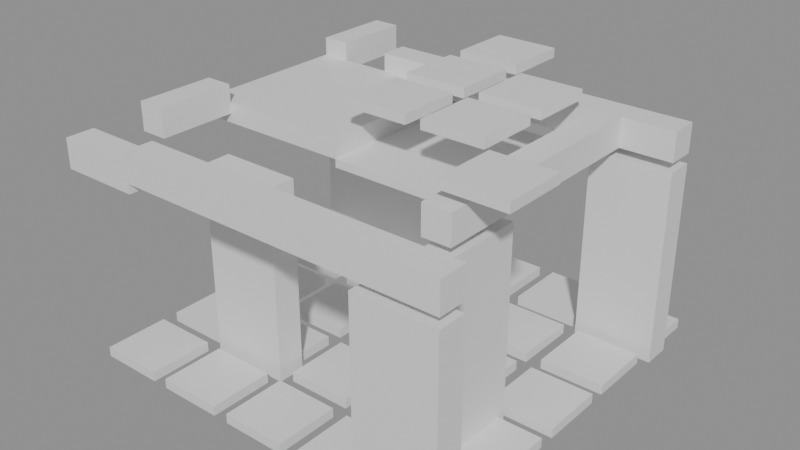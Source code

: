 # Source: building_lego.blend  (saved by Blender 5.0.119; exported with 4.5.12 LTS)
import bpy
from mathutils import Matrix  # noqa: F401  (used for matrix-valued properties, if any)

bpy.ops.wm.read_factory_settings(use_empty=True)
scene = bpy.context.scene
scene.name = 'Scene'

# ---- collections
col_01_paredes_externas = bpy.data.collections.new('01_Paredes_Externas'); scene.collection.children.link(col_01_paredes_externas)
col_02_paredes_internas = bpy.data.collections.new('02_Paredes_Internas'); scene.collection.children.link(col_02_paredes_internas)
col_03_pisos_escadas = bpy.data.collections.new('03_Pisos_Escadas'); scene.collection.children.link(col_03_pisos_escadas)
col_04_moveis_decoracoes = bpy.data.collections.new('04_Moveis_Decoracoes'); scene.collection.children.link(col_04_moveis_decoracoes)

# ---- materials (node trees are filled in below, after node groups)
mat_mat_parede_externa = bpy.data.materials.new('Mat_Parede_Externa')
mat_mat_parede_interna = bpy.data.materials.new('Mat_Parede_Interna')
mat_mat_pisos = bpy.data.materials.new('Mat_Pisos')
mat_mat_moveis = bpy.data.materials.new('Mat_Moveis')

# ---- material node trees
mat_mat_parede_externa.use_nodes = True; mat_mat_parede_externa.node_tree.nodes.clear()
_N = mat_mat_parede_externa.node_tree.nodes; _L = mat_mat_parede_externa.node_tree.links
n0 = _N.new('ShaderNodeBsdfPrincipled'); n0.name = 'BSDF - Pré-fundamentado'; n0.location = (-200, 100)
n1 = _N.new('ShaderNodeOutputMaterial'); n1.name = 'Saída de material'; n1.location = (200, 100)
_L.new(n0.outputs[0], n1.inputs[0])
n1.is_active_output = True
mat_mat_parede_interna.use_nodes = True; mat_mat_parede_interna.node_tree.nodes.clear()
_N = mat_mat_parede_interna.node_tree.nodes; _L = mat_mat_parede_interna.node_tree.links
n0 = _N.new('ShaderNodeBsdfPrincipled'); n0.name = 'BSDF - Pré-fundamentado'; n0.location = (-200, 100)
n1 = _N.new('ShaderNodeOutputMaterial'); n1.name = 'Saída de material'; n1.location = (200, 100)
_L.new(n0.outputs[0], n1.inputs[0])
n1.is_active_output = True
mat_mat_pisos.use_nodes = True; mat_mat_pisos.node_tree.nodes.clear()
_N = mat_mat_pisos.node_tree.nodes; _L = mat_mat_pisos.node_tree.links
n0 = _N.new('ShaderNodeBsdfPrincipled'); n0.name = 'BSDF - Pré-fundamentado'; n0.location = (-200, 100)
n1 = _N.new('ShaderNodeOutputMaterial'); n1.name = 'Saída de material'; n1.location = (200, 100)
_L.new(n0.outputs[0], n1.inputs[0])
n1.is_active_output = True
mat_mat_moveis.use_nodes = True; mat_mat_moveis.node_tree.nodes.clear()
_N = mat_mat_moveis.node_tree.nodes; _L = mat_mat_moveis.node_tree.links
n0 = _N.new('ShaderNodeBsdfPrincipled'); n0.name = 'BSDF - Pré-fundamentado'; n0.location = (-200, 100)
n1 = _N.new('ShaderNodeOutputMaterial'); n1.name = 'Saída de material'; n1.location = (200, 100)
_L.new(n0.outputs[0], n1.inputs[0])
n1.is_active_output = True

# ---- meshes
me_bloco_marble_wall_1272_3511_z15 = bpy.data.meshes.new('Bloco_marble_wall_1272_3511_z15')
me_bloco_marble_wall_1272_3511_z15.from_pydata([(-0.5, -0.175, -0.18), (0.5, -0.175, -0.18), (0.5, 0.175, -0.18), (-0.5, 0.175, -0.18), (-0.5, -0.175, 0.18), (0.5, -0.175, 0.18), (0.5, 0.175, 0.18), (-0.5, 0.175, 0.18)], [], [(0, 1, 2, 3), (4, 7, 6, 5), (0, 4, 5, 1), (2, 6, 7, 3), (0, 3, 7, 4), (1, 5, 6, 2)])
me_bloco_marble_wall_1272_3511_z15.materials.append(mat_mat_parede_externa)
me_bloco_marble_wall_1272_3511_z15.update()
me_bloco_marble_wall_1273_3511_z16 = bpy.data.meshes.new('Bloco_marble_wall_1273_3511_z16')
me_bloco_marble_wall_1273_3511_z16.from_pydata([(-0.5, -0.175, -0.18), (0.5, -0.175, -0.18), (0.5, 0.175, -0.18), (-0.5, 0.175, -0.18), (-0.5, -0.175, 0.18), (0.5, -0.175, 0.18), (0.5, 0.175, 0.18), (-0.5, 0.175, 0.18)], [], [(0, 1, 2, 3), (4, 7, 6, 5), (0, 4, 5, 1), (2, 6, 7, 3), (0, 3, 7, 4), (1, 5, 6, 2)])
me_bloco_marble_wall_1273_3511_z16.materials.append(mat_mat_parede_externa)
me_bloco_marble_wall_1273_3511_z16.update()
me_bloco_marble_wall_1274_3511_z16 = bpy.data.meshes.new('Bloco_marble_wall_1274_3511_z16')
me_bloco_marble_wall_1274_3511_z16.from_pydata([(-0.5, -0.175, -0.18), (0.5, -0.175, -0.18), (0.5, 0.175, -0.18), (-0.5, 0.175, -0.18), (-0.5, -0.175, 0.18), (0.5, -0.175, 0.18), (0.5, 0.175, 0.18), (-0.5, 0.175, 0.18)], [], [(0, 1, 2, 3), (4, 7, 6, 5), (0, 4, 5, 1), (2, 6, 7, 3), (0, 3, 7, 4), (1, 5, 6, 2)])
me_bloco_marble_wall_1274_3511_z16.materials.append(mat_mat_parede_externa)
me_bloco_marble_wall_1274_3511_z16.update()
me_bloco_marble_wall_1275_3511_z16 = bpy.data.meshes.new('Bloco_marble_wall_1275_3511_z16')
me_bloco_marble_wall_1275_3511_z16.from_pydata([(-0.5, -0.175, -0.18), (0.5, -0.175, -0.18), (0.5, 0.175, -0.18), (-0.5, 0.175, -0.18), (-0.5, -0.175, 0.18), (0.5, -0.175, 0.18), (0.5, 0.175, 0.18), (-0.5, 0.175, 0.18)], [], [(0, 1, 2, 3), (4, 7, 6, 5), (0, 4, 5, 1), (2, 6, 7, 3), (0, 3, 7, 4), (1, 5, 6, 2)])
me_bloco_marble_wall_1275_3511_z16.materials.append(mat_mat_parede_externa)
me_bloco_marble_wall_1275_3511_z16.update()
me_bloco_marble_arch_1276_3511_z_5 = bpy.data.meshes.new('Bloco_marble_arch_1276_3511_z-5')
me_bloco_marble_arch_1276_3511_z_5.from_pydata([(-0.5, -0.175, -1.2), (0.5, -0.175, -1.2), (0.5, 0.175, -1.2), (-0.5, 0.175, -1.2), (-0.5, -0.175, 1.2), (0.5, -0.175, 1.2), (0.5, 0.175, 1.2), (-0.5, 0.175, 1.2)], [], [(0, 1, 2, 3), (4, 7, 6, 5), (0, 4, 5, 1), (2, 6, 7, 3), (0, 3, 7, 4), (1, 5, 6, 2)])
me_bloco_marble_arch_1276_3511_z_5.materials.append(mat_mat_parede_externa)
me_bloco_marble_arch_1276_3511_z_5.update()
me_bloco_marble_wall_1276_3511_z16 = bpy.data.meshes.new('Bloco_marble_wall_1276_3511_z16')
me_bloco_marble_wall_1276_3511_z16.from_pydata([(-0.5, -0.175, -0.18), (0.5, -0.175, -0.18), (0.5, 0.175, -0.18), (-0.5, 0.175, -0.18), (-0.5, -0.175, 0.18), (0.5, -0.175, 0.18), (0.5, 0.175, 0.18), (-0.5, 0.175, 0.18)], [], [(0, 1, 2, 3), (4, 7, 6, 5), (0, 4, 5, 1), (2, 6, 7, 3), (0, 3, 7, 4), (1, 5, 6, 2)])
me_bloco_marble_wall_1276_3511_z16.materials.append(mat_mat_parede_externa)
me_bloco_marble_wall_1276_3511_z16.update()
me_bloco_marble_arch_1272_3515_z_5 = bpy.data.meshes.new('Bloco_marble_arch_1272_3515_z-5')
me_bloco_marble_arch_1272_3515_z_5.from_pydata([(-0.5, -0.175, -1.2), (0.5, -0.175, -1.2), (0.5, 0.175, -1.2), (-0.5, 0.175, -1.2), (-0.5, -0.175, 1.2), (0.5, -0.175, 1.2), (0.5, 0.175, 1.2), (-0.5, 0.175, 1.2)], [], [(0, 1, 2, 3), (4, 7, 6, 5), (0, 4, 5, 1), (2, 6, 7, 3), (0, 3, 7, 4), (1, 5, 6, 2)])
me_bloco_marble_arch_1272_3515_z_5.materials.append(mat_mat_parede_externa)
me_bloco_marble_arch_1272_3515_z_5.update()
me_bloco_marble_arch_1273_3515_z_5 = bpy.data.meshes.new('Bloco_marble_arch_1273_3515_z-5')
me_bloco_marble_arch_1273_3515_z_5.from_pydata([(-0.5, -0.175, -1.2), (0.5, -0.175, -1.2), (0.5, 0.175, -1.2), (-0.5, 0.175, -1.2), (-0.5, -0.175, 1.2), (0.5, -0.175, 1.2), (0.5, 0.175, 1.2), (-0.5, 0.175, 1.2)], [], [(0, 1, 2, 3), (4, 7, 6, 5), (0, 4, 5, 1), (2, 6, 7, 3), (0, 3, 7, 4), (1, 5, 6, 2)])
me_bloco_marble_arch_1273_3515_z_5.materials.append(mat_mat_parede_externa)
me_bloco_marble_arch_1273_3515_z_5.update()
me_bloco_marble_wall_1273_3515_z16 = bpy.data.meshes.new('Bloco_marble_wall_1273_3515_z16')
me_bloco_marble_wall_1273_3515_z16.from_pydata([(-0.5, -0.175, -0.18), (0.5, -0.175, -0.18), (0.5, 0.175, -0.18), (-0.5, 0.175, -0.18), (-0.5, -0.175, 0.18), (0.5, -0.175, 0.18), (0.5, 0.175, 0.18), (-0.5, 0.175, 0.18)], [], [(0, 1, 2, 3), (4, 7, 6, 5), (0, 4, 5, 1), (2, 6, 7, 3), (0, 3, 7, 4), (1, 5, 6, 2)])
me_bloco_marble_wall_1273_3515_z16.materials.append(mat_mat_parede_externa)
me_bloco_marble_wall_1273_3515_z16.update()
me_bloco_marble_wall_1274_3515_z16 = bpy.data.meshes.new('Bloco_marble_wall_1274_3515_z16')
me_bloco_marble_wall_1274_3515_z16.from_pydata([(-0.5, -0.175, -0.18), (0.5, -0.175, -0.18), (0.5, 0.175, -0.18), (-0.5, 0.175, -0.18), (-0.5, -0.175, 0.18), (0.5, -0.175, 0.18), (0.5, 0.175, 0.18), (-0.5, 0.175, 0.18)], [], [(0, 1, 2, 3), (4, 7, 6, 5), (0, 4, 5, 1), (2, 6, 7, 3), (0, 3, 7, 4), (1, 5, 6, 2)])
me_bloco_marble_wall_1274_3515_z16.materials.append(mat_mat_parede_externa)
me_bloco_marble_wall_1274_3515_z16.update()
me_bloco_marble_wall_1275_3515_z16 = bpy.data.meshes.new('Bloco_marble_wall_1275_3515_z16')
me_bloco_marble_wall_1275_3515_z16.from_pydata([(-0.5, -0.175, -0.18), (0.5, -0.175, -0.18), (0.5, 0.175, -0.18), (-0.5, 0.175, -0.18), (-0.5, -0.175, 0.18), (0.5, -0.175, 0.18), (0.5, 0.175, 0.18), (-0.5, 0.175, 0.18)], [], [(0, 1, 2, 3), (4, 7, 6, 5), (0, 4, 5, 1), (2, 6, 7, 3), (0, 3, 7, 4), (1, 5, 6, 2)])
me_bloco_marble_wall_1275_3515_z16.materials.append(mat_mat_parede_externa)
me_bloco_marble_wall_1275_3515_z16.update()
me_bloco_marble_arch_1276_3515_z_5 = bpy.data.meshes.new('Bloco_marble_arch_1276_3515_z-5')
me_bloco_marble_arch_1276_3515_z_5.from_pydata([(-0.5, -0.175, -1.2), (0.5, -0.175, -1.2), (0.5, 0.175, -1.2), (-0.5, 0.175, -1.2), (-0.5, -0.175, 1.2), (0.5, -0.175, 1.2), (0.5, 0.175, 1.2), (-0.5, 0.175, 1.2)], [], [(0, 1, 2, 3), (4, 7, 6, 5), (0, 4, 5, 1), (2, 6, 7, 3), (0, 3, 7, 4), (1, 5, 6, 2)])
me_bloco_marble_arch_1276_3515_z_5.materials.append(mat_mat_parede_externa)
me_bloco_marble_arch_1276_3515_z_5.update()
me_bloco_marble_wall_1276_3515_z16 = bpy.data.meshes.new('Bloco_marble_wall_1276_3515_z16')
me_bloco_marble_wall_1276_3515_z16.from_pydata([(-0.5, -0.175, -0.18), (0.5, -0.175, -0.18), (0.5, 0.175, -0.18), (-0.5, 0.175, -0.18), (-0.5, -0.175, 0.18), (0.5, -0.175, 0.18), (0.5, 0.175, 0.18), (-0.5, 0.175, 0.18)], [], [(0, 1, 2, 3), (4, 7, 6, 5), (0, 4, 5, 1), (2, 6, 7, 3), (0, 3, 7, 4), (1, 5, 6, 2)])
me_bloco_marble_wall_1276_3515_z16.materials.append(mat_mat_parede_externa)
me_bloco_marble_wall_1276_3515_z16.update()
me_bloco_marble_wall_1272_3512_z16 = bpy.data.meshes.new('Bloco_marble_wall_1272_3512_z16')
me_bloco_marble_wall_1272_3512_z16.from_pydata([(-0.175, -0.5, -0.18), (0.175, -0.5, -0.18), (0.175, 0.5, -0.18), (-0.175, 0.5, -0.18), (-0.175, -0.5, 0.18), (0.175, -0.5, 0.18), (0.175, 0.5, 0.18), (-0.175, 0.5, 0.18)], [], [(0, 1, 2, 3), (4, 7, 6, 5), (0, 4, 5, 1), (2, 6, 7, 3), (0, 3, 7, 4), (1, 5, 6, 2)])
me_bloco_marble_wall_1272_3512_z16.materials.append(mat_mat_parede_externa)
me_bloco_marble_wall_1272_3512_z16.update()
me_bloco_marble_wall_1272_3515_z16 = bpy.data.meshes.new('Bloco_marble_wall_1272_3515_z16')
me_bloco_marble_wall_1272_3515_z16.from_pydata([(-0.175, -0.5, -0.18), (0.175, -0.5, -0.18), (0.175, 0.5, -0.18), (-0.175, 0.5, -0.18), (-0.175, -0.5, 0.18), (0.175, -0.5, 0.18), (0.175, 0.5, 0.18), (-0.175, 0.5, 0.18)], [], [(0, 1, 2, 3), (4, 7, 6, 5), (0, 4, 5, 1), (2, 6, 7, 3), (0, 3, 7, 4), (1, 5, 6, 2)])
me_bloco_marble_wall_1272_3515_z16.materials.append(mat_mat_parede_externa)
me_bloco_marble_wall_1272_3515_z16.update()
me_bloco_marble_arch_1276_3512_z_5 = bpy.data.meshes.new('Bloco_marble_arch_1276_3512_z-5')
me_bloco_marble_arch_1276_3512_z_5.from_pydata([(-0.175, -0.5, -1.2), (0.175, -0.5, -1.2), (0.175, 0.5, -1.2), (-0.175, 0.5, -1.2), (-0.175, -0.5, 1.2), (0.175, -0.5, 1.2), (0.175, 0.5, 1.2), (-0.175, 0.5, 1.2)], [], [(0, 1, 2, 3), (4, 7, 6, 5), (0, 4, 5, 1), (2, 6, 7, 3), (0, 3, 7, 4), (1, 5, 6, 2)])
me_bloco_marble_arch_1276_3512_z_5.materials.append(mat_mat_parede_externa)
me_bloco_marble_arch_1276_3512_z_5.update()
me_bloco_marble_wall_1276_3512_z16 = bpy.data.meshes.new('Bloco_marble_wall_1276_3512_z16')
me_bloco_marble_wall_1276_3512_z16.from_pydata([(-0.175, -0.5, -0.18), (0.175, -0.5, -0.18), (0.175, 0.5, -0.18), (-0.175, 0.5, -0.18), (-0.175, -0.5, 0.18), (0.175, -0.5, 0.18), (0.175, 0.5, 0.18), (-0.175, 0.5, 0.18)], [], [(0, 1, 2, 3), (4, 7, 6, 5), (0, 4, 5, 1), (2, 6, 7, 3), (0, 3, 7, 4), (1, 5, 6, 2)])
me_bloco_marble_wall_1276_3512_z16.materials.append(mat_mat_parede_externa)
me_bloco_marble_wall_1276_3512_z16.update()
me_bloco_marble_wall_1276_3513_z16 = bpy.data.meshes.new('Bloco_marble_wall_1276_3513_z16')
me_bloco_marble_wall_1276_3513_z16.from_pydata([(-0.175, -0.5, -0.18), (0.175, -0.5, -0.18), (0.175, 0.5, -0.18), (-0.175, 0.5, -0.18), (-0.175, -0.5, 0.18), (0.175, -0.5, 0.18), (0.175, 0.5, 0.18), (-0.175, 0.5, 0.18)], [], [(0, 1, 2, 3), (4, 7, 6, 5), (0, 4, 5, 1), (2, 6, 7, 3), (0, 3, 7, 4), (1, 5, 6, 2)])
me_bloco_marble_wall_1276_3513_z16.materials.append(mat_mat_parede_externa)
me_bloco_marble_wall_1276_3513_z16.update()
me_bloco_marble_wall_1276_3514_z16 = bpy.data.meshes.new('Bloco_marble_wall_1276_3514_z16')
me_bloco_marble_wall_1276_3514_z16.from_pydata([(-0.175, -0.5, -0.18), (0.175, -0.5, -0.18), (0.175, 0.5, -0.18), (-0.175, 0.5, -0.18), (-0.175, -0.5, 0.18), (0.175, -0.5, 0.18), (0.175, 0.5, 0.18), (-0.175, 0.5, 0.18)], [], [(0, 1, 2, 3), (4, 7, 6, 5), (0, 4, 5, 1), (2, 6, 7, 3), (0, 3, 7, 4), (1, 5, 6, 2)])
me_bloco_marble_wall_1276_3514_z16.materials.append(mat_mat_parede_externa)
me_bloco_marble_wall_1276_3514_z16.update()
me_bloco_marble_column_1273_3512_z_5 = bpy.data.meshes.new('Bloco_marble_column_1273_3512_z-5')
me_bloco_marble_column_1273_3512_z_5.from_pydata([(-0.5, -0.175, -1.2), (0.5, -0.175, -1.2), (0.5, 0.175, -1.2), (-0.5, 0.175, -1.2), (-0.5, -0.175, 1.2), (0.5, -0.175, 1.2), (0.5, 0.175, 1.2), (-0.5, 0.175, 1.2)], [], [(0, 1, 2, 3), (4, 7, 6, 5), (0, 4, 5, 1), (2, 6, 7, 3), (0, 3, 7, 4), (1, 5, 6, 2)])
me_bloco_marble_column_1273_3512_z_5.materials.append(mat_mat_parede_interna)
me_bloco_marble_column_1273_3512_z_5.update()
me_piso_marble_1274_3513_z15 = bpy.data.meshes.new('Piso_marble_1274_3513_z15')
me_piso_marble_1274_3513_z15.from_pydata([(-0.5, -0.5, -0.05), (0.5, -0.5, -0.05), (0.5, 0.5, -0.05), (-0.5, 0.5, -0.05), (-0.5, -0.5, 0.05), (0.5, -0.5, 0.05), (0.5, 0.5, 0.05), (-0.5, 0.5, 0.05)], [], [(0, 1, 2, 3), (4, 7, 6, 5), (0, 4, 5, 1), (2, 6, 7, 3), (0, 3, 7, 4), (1, 5, 6, 2)])
me_piso_marble_1274_3513_z15.materials.append(mat_mat_pisos)
me_piso_marble_1274_3513_z15.update()
me_piso_marble_1275_3513_z15 = bpy.data.meshes.new('Piso_marble_1275_3513_z15')
me_piso_marble_1275_3513_z15.from_pydata([(-0.5, -0.5, -0.05), (0.5, -0.5, -0.05), (0.5, 0.5, -0.05), (-0.5, 0.5, -0.05), (-0.5, -0.5, 0.05), (0.5, -0.5, 0.05), (0.5, 0.5, 0.05), (-0.5, 0.5, 0.05)], [], [(0, 1, 2, 3), (4, 7, 6, 5), (0, 4, 5, 1), (2, 6, 7, 3), (0, 3, 7, 4), (1, 5, 6, 2)])
me_piso_marble_1275_3513_z15.materials.append(mat_mat_pisos)
me_piso_marble_1275_3513_z15.update()
me_piso_marble_1274_3514_z15 = bpy.data.meshes.new('Piso_marble_1274_3514_z15')
me_piso_marble_1274_3514_z15.from_pydata([(-0.5, -0.5, -0.05), (0.5, -0.5, -0.05), (0.5, 0.5, -0.05), (-0.5, 0.5, -0.05), (-0.5, -0.5, 0.05), (0.5, -0.5, 0.05), (0.5, 0.5, 0.05), (-0.5, 0.5, 0.05)], [], [(0, 1, 2, 3), (4, 7, 6, 5), (0, 4, 5, 1), (2, 6, 7, 3), (0, 3, 7, 4), (1, 5, 6, 2)])
me_piso_marble_1274_3514_z15.materials.append(mat_mat_pisos)
me_piso_marble_1274_3514_z15.update()
me_piso_marble_1275_3514_z15 = bpy.data.meshes.new('Piso_marble_1275_3514_z15')
me_piso_marble_1275_3514_z15.from_pydata([(-0.5, -0.5, -0.05), (0.5, -0.5, -0.05), (0.5, 0.5, -0.05), (-0.5, 0.5, -0.05), (-0.5, -0.5, 0.05), (0.5, -0.5, 0.05), (0.5, 0.5, 0.05), (-0.5, 0.5, 0.05)], [], [(0, 1, 2, 3), (4, 7, 6, 5), (0, 4, 5, 1), (2, 6, 7, 3), (0, 3, 7, 4), (1, 5, 6, 2)])
me_piso_marble_1275_3514_z15.materials.append(mat_mat_pisos)
me_piso_marble_1275_3514_z15.update()
me_degrau_1272_3513_z15 = bpy.data.meshes.new('Degrau_1272_3513_z15')
me_degrau_1272_3513_z15.from_pydata([(-0.5, -0.5, -0.125), (0.5, -0.5, -0.125), (0.5, 0.5, -0.125), (-0.5, 0.5, -0.125), (-0.5, -0.5, 0.125), (0.5, -0.5, 0.125), (0.5, 0.5, 0.125), (-0.5, 0.5, 0.125)], [], [(0, 1, 2, 3), (4, 7, 6, 5), (0, 4, 5, 1), (2, 6, 7, 3), (0, 3, 7, 4), (1, 5, 6, 2)])
me_degrau_1272_3513_z15.materials.append(mat_mat_pisos)
me_degrau_1272_3513_z15.update()
me_degrau_1273_3513_z15 = bpy.data.meshes.new('Degrau_1273_3513_z15')
me_degrau_1273_3513_z15.from_pydata([(-0.5, -0.5, -0.125), (0.5, -0.5, -0.125), (0.5, 0.5, -0.125), (-0.5, 0.5, -0.125), (-0.5, -0.5, 0.125), (0.5, -0.5, 0.125), (0.5, 0.5, 0.125), (-0.5, 0.5, 0.125)], [], [(0, 1, 2, 3), (4, 7, 6, 5), (0, 4, 5, 1), (2, 6, 7, 3), (0, 3, 7, 4), (1, 5, 6, 2)])
me_degrau_1273_3513_z15.materials.append(mat_mat_pisos)
me_degrau_1273_3513_z15.update()
me_degrau_1272_3514_z15 = bpy.data.meshes.new('Degrau_1272_3514_z15')
me_degrau_1272_3514_z15.from_pydata([(-0.5, -0.5, -0.125), (0.5, -0.5, -0.125), (0.5, 0.5, -0.125), (-0.5, 0.5, -0.125), (-0.5, -0.5, 0.125), (0.5, -0.5, 0.125), (0.5, 0.5, 0.125), (-0.5, 0.5, 0.125)], [], [(0, 1, 2, 3), (4, 7, 6, 5), (0, 4, 5, 1), (2, 6, 7, 3), (0, 3, 7, 4), (1, 5, 6, 2)])
me_degrau_1272_3514_z15.materials.append(mat_mat_pisos)
me_degrau_1272_3514_z15.update()
me_degrau_1273_3514_z15 = bpy.data.meshes.new('Degrau_1273_3514_z15')
me_degrau_1273_3514_z15.from_pydata([(-0.5, -0.5, -0.125), (0.5, -0.5, -0.125), (0.5, 0.5, -0.125), (-0.5, 0.5, -0.125), (-0.5, -0.5, 0.125), (0.5, -0.5, 0.125), (0.5, 0.5, 0.125), (-0.5, 0.5, 0.125)], [], [(0, 1, 2, 3), (4, 7, 6, 5), (0, 4, 5, 1), (2, 6, 7, 3), (0, 3, 7, 4), (1, 5, 6, 2)])
me_degrau_1273_3514_z15.materials.append(mat_mat_pisos)
me_degrau_1273_3514_z15.update()
me_movel_water_1272_3511_z_5 = bpy.data.meshes.new('Movel_water_1272_3511_z-5')
me_movel_water_1272_3511_z_5.from_pydata([(-0.4, -0.4, -0.06), (0.4, -0.4, -0.06), (0.4, 0.4, -0.06), (-0.4, 0.4, -0.06), (-0.4, -0.4, 0.06), (0.4, -0.4, 0.06), (0.4, 0.4, 0.06), (-0.4, 0.4, 0.06)], [], [(0, 1, 2, 3), (4, 7, 6, 5), (0, 4, 5, 1), (2, 6, 7, 3), (0, 3, 7, 4), (1, 5, 6, 2)])
me_movel_water_1272_3511_z_5.materials.append(mat_mat_moveis)
me_movel_water_1272_3511_z_5.update()
me_movel_water_1273_3511_z_5 = bpy.data.meshes.new('Movel_water_1273_3511_z-5')
me_movel_water_1273_3511_z_5.from_pydata([(-0.4, -0.4, -0.06), (0.4, -0.4, -0.06), (0.4, 0.4, -0.06), (-0.4, 0.4, -0.06), (-0.4, -0.4, 0.06), (0.4, -0.4, 0.06), (0.4, 0.4, 0.06), (-0.4, 0.4, 0.06)], [], [(0, 1, 2, 3), (4, 7, 6, 5), (0, 4, 5, 1), (2, 6, 7, 3), (0, 3, 7, 4), (1, 5, 6, 2)])
me_movel_water_1273_3511_z_5.materials.append(mat_mat_moveis)
me_movel_water_1273_3511_z_5.update()
me_movel_water_1274_3511_z_5 = bpy.data.meshes.new('Movel_water_1274_3511_z-5')
me_movel_water_1274_3511_z_5.from_pydata([(-0.4, -0.4, -0.06), (0.4, -0.4, -0.06), (0.4, 0.4, -0.06), (-0.4, 0.4, -0.06), (-0.4, -0.4, 0.06), (0.4, -0.4, 0.06), (0.4, 0.4, 0.06), (-0.4, 0.4, 0.06)], [], [(0, 1, 2, 3), (4, 7, 6, 5), (0, 4, 5, 1), (2, 6, 7, 3), (0, 3, 7, 4), (1, 5, 6, 2)])
me_movel_water_1274_3511_z_5.materials.append(mat_mat_moveis)
me_movel_water_1274_3511_z_5.update()
me_movel_water_1275_3511_z_5 = bpy.data.meshes.new('Movel_water_1275_3511_z-5')
me_movel_water_1275_3511_z_5.from_pydata([(-0.4, -0.4, -0.06), (0.4, -0.4, -0.06), (0.4, 0.4, -0.06), (-0.4, 0.4, -0.06), (-0.4, -0.4, 0.06), (0.4, -0.4, 0.06), (0.4, 0.4, 0.06), (-0.4, 0.4, 0.06)], [], [(0, 1, 2, 3), (4, 7, 6, 5), (0, 4, 5, 1), (2, 6, 7, 3), (0, 3, 7, 4), (1, 5, 6, 2)])
me_movel_water_1275_3511_z_5.materials.append(mat_mat_moveis)
me_movel_water_1275_3511_z_5.update()
me_movel_water_1276_3511_z_5 = bpy.data.meshes.new('Movel_water_1276_3511_z-5')
me_movel_water_1276_3511_z_5.from_pydata([(-0.4, -0.4, -0.06), (0.4, -0.4, -0.06), (0.4, 0.4, -0.06), (-0.4, 0.4, -0.06), (-0.4, -0.4, 0.06), (0.4, -0.4, 0.06), (0.4, 0.4, 0.06), (-0.4, 0.4, 0.06)], [], [(0, 1, 2, 3), (4, 7, 6, 5), (0, 4, 5, 1), (2, 6, 7, 3), (0, 3, 7, 4), (1, 5, 6, 2)])
me_movel_water_1276_3511_z_5.materials.append(mat_mat_moveis)
me_movel_water_1276_3511_z_5.update()
me_movel_water_1272_3512_z_5 = bpy.data.meshes.new('Movel_water_1272_3512_z-5')
me_movel_water_1272_3512_z_5.from_pydata([(-0.4, -0.4, -0.06), (0.4, -0.4, -0.06), (0.4, 0.4, -0.06), (-0.4, 0.4, -0.06), (-0.4, -0.4, 0.06), (0.4, -0.4, 0.06), (0.4, 0.4, 0.06), (-0.4, 0.4, 0.06)], [], [(0, 1, 2, 3), (4, 7, 6, 5), (0, 4, 5, 1), (2, 6, 7, 3), (0, 3, 7, 4), (1, 5, 6, 2)])
me_movel_water_1272_3512_z_5.materials.append(mat_mat_moveis)
me_movel_water_1272_3512_z_5.update()
me_movel_water_1273_3512_z_5 = bpy.data.meshes.new('Movel_water_1273_3512_z-5')
me_movel_water_1273_3512_z_5.from_pydata([(-0.4, -0.4, -0.06), (0.4, -0.4, -0.06), (0.4, 0.4, -0.06), (-0.4, 0.4, -0.06), (-0.4, -0.4, 0.06), (0.4, -0.4, 0.06), (0.4, 0.4, 0.06), (-0.4, 0.4, 0.06)], [], [(0, 1, 2, 3), (4, 7, 6, 5), (0, 4, 5, 1), (2, 6, 7, 3), (0, 3, 7, 4), (1, 5, 6, 2)])
me_movel_water_1273_3512_z_5.materials.append(mat_mat_moveis)
me_movel_water_1273_3512_z_5.update()
me_movel_water_1274_3512_z_5 = bpy.data.meshes.new('Movel_water_1274_3512_z-5')
me_movel_water_1274_3512_z_5.from_pydata([(-0.4, -0.4, -0.06), (0.4, -0.4, -0.06), (0.4, 0.4, -0.06), (-0.4, 0.4, -0.06), (-0.4, -0.4, 0.06), (0.4, -0.4, 0.06), (0.4, 0.4, 0.06), (-0.4, 0.4, 0.06)], [], [(0, 1, 2, 3), (4, 7, 6, 5), (0, 4, 5, 1), (2, 6, 7, 3), (0, 3, 7, 4), (1, 5, 6, 2)])
me_movel_water_1274_3512_z_5.materials.append(mat_mat_moveis)
me_movel_water_1274_3512_z_5.update()
me_movel_water_1275_3512_z_5 = bpy.data.meshes.new('Movel_water_1275_3512_z-5')
me_movel_water_1275_3512_z_5.from_pydata([(-0.4, -0.4, -0.06), (0.4, -0.4, -0.06), (0.4, 0.4, -0.06), (-0.4, 0.4, -0.06), (-0.4, -0.4, 0.06), (0.4, -0.4, 0.06), (0.4, 0.4, 0.06), (-0.4, 0.4, 0.06)], [], [(0, 1, 2, 3), (4, 7, 6, 5), (0, 4, 5, 1), (2, 6, 7, 3), (0, 3, 7, 4), (1, 5, 6, 2)])
me_movel_water_1275_3512_z_5.materials.append(mat_mat_moveis)
me_movel_water_1275_3512_z_5.update()
me_movel_water_1276_3512_z_5 = bpy.data.meshes.new('Movel_water_1276_3512_z-5')
me_movel_water_1276_3512_z_5.from_pydata([(-0.4, -0.4, -0.06), (0.4, -0.4, -0.06), (0.4, 0.4, -0.06), (-0.4, 0.4, -0.06), (-0.4, -0.4, 0.06), (0.4, -0.4, 0.06), (0.4, 0.4, 0.06), (-0.4, 0.4, 0.06)], [], [(0, 1, 2, 3), (4, 7, 6, 5), (0, 4, 5, 1), (2, 6, 7, 3), (0, 3, 7, 4), (1, 5, 6, 2)])
me_movel_water_1276_3512_z_5.materials.append(mat_mat_moveis)
me_movel_water_1276_3512_z_5.update()
me_movel_sparkle_1276_3512_z20 = bpy.data.meshes.new('Movel_sparkle_1276_3512_z20')
me_movel_sparkle_1276_3512_z20.from_pydata([(-0.4, -0.4, -0.06), (0.4, -0.4, -0.06), (0.4, 0.4, -0.06), (-0.4, 0.4, -0.06), (-0.4, -0.4, 0.06), (0.4, -0.4, 0.06), (0.4, 0.4, 0.06), (-0.4, 0.4, 0.06)], [], [(0, 1, 2, 3), (4, 7, 6, 5), (0, 4, 5, 1), (2, 6, 7, 3), (0, 3, 7, 4), (1, 5, 6, 2)])
me_movel_sparkle_1276_3512_z20.materials.append(mat_mat_moveis)
me_movel_sparkle_1276_3512_z20.update()
me_movel_water_1272_3513_z_5 = bpy.data.meshes.new('Movel_water_1272_3513_z-5')
me_movel_water_1272_3513_z_5.from_pydata([(-0.4, -0.4, -0.06), (0.4, -0.4, -0.06), (0.4, 0.4, -0.06), (-0.4, 0.4, -0.06), (-0.4, -0.4, 0.06), (0.4, -0.4, 0.06), (0.4, 0.4, 0.06), (-0.4, 0.4, 0.06)], [], [(0, 1, 2, 3), (4, 7, 6, 5), (0, 4, 5, 1), (2, 6, 7, 3), (0, 3, 7, 4), (1, 5, 6, 2)])
me_movel_water_1272_3513_z_5.materials.append(mat_mat_moveis)
me_movel_water_1272_3513_z_5.update()
me_movel_water_1273_3513_z_5 = bpy.data.meshes.new('Movel_water_1273_3513_z-5')
me_movel_water_1273_3513_z_5.from_pydata([(-0.4, -0.4, -0.06), (0.4, -0.4, -0.06), (0.4, 0.4, -0.06), (-0.4, 0.4, -0.06), (-0.4, -0.4, 0.06), (0.4, -0.4, 0.06), (0.4, 0.4, 0.06), (-0.4, 0.4, 0.06)], [], [(0, 1, 2, 3), (4, 7, 6, 5), (0, 4, 5, 1), (2, 6, 7, 3), (0, 3, 7, 4), (1, 5, 6, 2)])
me_movel_water_1273_3513_z_5.materials.append(mat_mat_moveis)
me_movel_water_1273_3513_z_5.update()
me_movel_spirituality_1274_3513_z20 = bpy.data.meshes.new('Movel_spirituality_1274_3513_z20')
me_movel_spirituality_1274_3513_z20.from_pydata([(-0.4, -0.4, -0.06), (0.4, -0.4, -0.06), (0.4, 0.4, -0.06), (-0.4, 0.4, -0.06), (-0.4, -0.4, 0.06), (0.4, -0.4, 0.06), (0.4, 0.4, 0.06), (-0.4, 0.4, 0.06)], [], [(0, 1, 2, 3), (4, 7, 6, 5), (0, 4, 5, 1), (2, 6, 7, 3), (0, 3, 7, 4), (1, 5, 6, 2)])
me_movel_spirituality_1274_3513_z20.materials.append(mat_mat_moveis)
me_movel_spirituality_1274_3513_z20.update()
me_movel_water_1274_3513_z_5 = bpy.data.meshes.new('Movel_water_1274_3513_z-5')
me_movel_water_1274_3513_z_5.from_pydata([(-0.4, -0.4, -0.06), (0.4, -0.4, -0.06), (0.4, 0.4, -0.06), (-0.4, 0.4, -0.06), (-0.4, -0.4, 0.06), (0.4, -0.4, 0.06), (0.4, 0.4, 0.06), (-0.4, 0.4, 0.06)], [], [(0, 1, 2, 3), (4, 7, 6, 5), (0, 4, 5, 1), (2, 6, 7, 3), (0, 3, 7, 4), (1, 5, 6, 2)])
me_movel_water_1274_3513_z_5.materials.append(mat_mat_moveis)
me_movel_water_1274_3513_z_5.update()
me_movel_spirituality_1275_3513_z20 = bpy.data.meshes.new('Movel_spirituality_1275_3513_z20')
me_movel_spirituality_1275_3513_z20.from_pydata([(-0.4, -0.4, -0.06), (0.4, -0.4, -0.06), (0.4, 0.4, -0.06), (-0.4, 0.4, -0.06), (-0.4, -0.4, 0.06), (0.4, -0.4, 0.06), (0.4, 0.4, 0.06), (-0.4, 0.4, 0.06)], [], [(0, 1, 2, 3), (4, 7, 6, 5), (0, 4, 5, 1), (2, 6, 7, 3), (0, 3, 7, 4), (1, 5, 6, 2)])
me_movel_spirituality_1275_3513_z20.materials.append(mat_mat_moveis)
me_movel_spirituality_1275_3513_z20.update()
me_movel_water_1275_3513_z_5 = bpy.data.meshes.new('Movel_water_1275_3513_z-5')
me_movel_water_1275_3513_z_5.from_pydata([(-0.4, -0.4, -0.06), (0.4, -0.4, -0.06), (0.4, 0.4, -0.06), (-0.4, 0.4, -0.06), (-0.4, -0.4, 0.06), (0.4, -0.4, 0.06), (0.4, 0.4, 0.06), (-0.4, 0.4, 0.06)], [], [(0, 1, 2, 3), (4, 7, 6, 5), (0, 4, 5, 1), (2, 6, 7, 3), (0, 3, 7, 4), (1, 5, 6, 2)])
me_movel_water_1275_3513_z_5.materials.append(mat_mat_moveis)
me_movel_water_1275_3513_z_5.update()
me_movel_water_1276_3513_z_5 = bpy.data.meshes.new('Movel_water_1276_3513_z-5')
me_movel_water_1276_3513_z_5.from_pydata([(-0.4, -0.4, -0.06), (0.4, -0.4, -0.06), (0.4, 0.4, -0.06), (-0.4, 0.4, -0.06), (-0.4, -0.4, 0.06), (0.4, -0.4, 0.06), (0.4, 0.4, 0.06), (-0.4, 0.4, 0.06)], [], [(0, 1, 2, 3), (4, 7, 6, 5), (0, 4, 5, 1), (2, 6, 7, 3), (0, 3, 7, 4), (1, 5, 6, 2)])
me_movel_water_1276_3513_z_5.materials.append(mat_mat_moveis)
me_movel_water_1276_3513_z_5.update()
me_movel_water_1272_3514_z_5 = bpy.data.meshes.new('Movel_water_1272_3514_z-5')
me_movel_water_1272_3514_z_5.from_pydata([(-0.4, -0.4, -0.06), (0.4, -0.4, -0.06), (0.4, 0.4, -0.06), (-0.4, 0.4, -0.06), (-0.4, -0.4, 0.06), (0.4, -0.4, 0.06), (0.4, 0.4, 0.06), (-0.4, 0.4, 0.06)], [], [(0, 1, 2, 3), (4, 7, 6, 5), (0, 4, 5, 1), (2, 6, 7, 3), (0, 3, 7, 4), (1, 5, 6, 2)])
me_movel_water_1272_3514_z_5.materials.append(mat_mat_moveis)
me_movel_water_1272_3514_z_5.update()
me_movel_water_1273_3514_z_5 = bpy.data.meshes.new('Movel_water_1273_3514_z-5')
me_movel_water_1273_3514_z_5.from_pydata([(-0.4, -0.4, -0.06), (0.4, -0.4, -0.06), (0.4, 0.4, -0.06), (-0.4, 0.4, -0.06), (-0.4, -0.4, 0.06), (0.4, -0.4, 0.06), (0.4, 0.4, 0.06), (-0.4, 0.4, 0.06)], [], [(0, 1, 2, 3), (4, 7, 6, 5), (0, 4, 5, 1), (2, 6, 7, 3), (0, 3, 7, 4), (1, 5, 6, 2)])
me_movel_water_1273_3514_z_5.materials.append(mat_mat_moveis)
me_movel_water_1273_3514_z_5.update()
me_movel_spirituality_1274_3514_z20 = bpy.data.meshes.new('Movel_spirituality_1274_3514_z20')
me_movel_spirituality_1274_3514_z20.from_pydata([(-0.4, -0.4, -0.06), (0.4, -0.4, -0.06), (0.4, 0.4, -0.06), (-0.4, 0.4, -0.06), (-0.4, -0.4, 0.06), (0.4, -0.4, 0.06), (0.4, 0.4, 0.06), (-0.4, 0.4, 0.06)], [], [(0, 1, 2, 3), (4, 7, 6, 5), (0, 4, 5, 1), (2, 6, 7, 3), (0, 3, 7, 4), (1, 5, 6, 2)])
me_movel_spirituality_1274_3514_z20.materials.append(mat_mat_moveis)
me_movel_spirituality_1274_3514_z20.update()
me_movel_water_1274_3514_z_5 = bpy.data.meshes.new('Movel_water_1274_3514_z-5')
me_movel_water_1274_3514_z_5.from_pydata([(-0.4, -0.4, -0.06), (0.4, -0.4, -0.06), (0.4, 0.4, -0.06), (-0.4, 0.4, -0.06), (-0.4, -0.4, 0.06), (0.4, -0.4, 0.06), (0.4, 0.4, 0.06), (-0.4, 0.4, 0.06)], [], [(0, 1, 2, 3), (4, 7, 6, 5), (0, 4, 5, 1), (2, 6, 7, 3), (0, 3, 7, 4), (1, 5, 6, 2)])
me_movel_water_1274_3514_z_5.materials.append(mat_mat_moveis)
me_movel_water_1274_3514_z_5.update()
me_movel_spirituality_1275_3514_z20 = bpy.data.meshes.new('Movel_spirituality_1275_3514_z20')
me_movel_spirituality_1275_3514_z20.from_pydata([(-0.4, -0.4, -0.06), (0.4, -0.4, -0.06), (0.4, 0.4, -0.06), (-0.4, 0.4, -0.06), (-0.4, -0.4, 0.06), (0.4, -0.4, 0.06), (0.4, 0.4, 0.06), (-0.4, 0.4, 0.06)], [], [(0, 1, 2, 3), (4, 7, 6, 5), (0, 4, 5, 1), (2, 6, 7, 3), (0, 3, 7, 4), (1, 5, 6, 2)])
me_movel_spirituality_1275_3514_z20.materials.append(mat_mat_moveis)
me_movel_spirituality_1275_3514_z20.update()
me_movel_water_1275_3514_z_5 = bpy.data.meshes.new('Movel_water_1275_3514_z-5')
me_movel_water_1275_3514_z_5.from_pydata([(-0.4, -0.4, -0.06), (0.4, -0.4, -0.06), (0.4, 0.4, -0.06), (-0.4, 0.4, -0.06), (-0.4, -0.4, 0.06), (0.4, -0.4, 0.06), (0.4, 0.4, 0.06), (-0.4, 0.4, 0.06)], [], [(0, 1, 2, 3), (4, 7, 6, 5), (0, 4, 5, 1), (2, 6, 7, 3), (0, 3, 7, 4), (1, 5, 6, 2)])
me_movel_water_1275_3514_z_5.materials.append(mat_mat_moveis)
me_movel_water_1275_3514_z_5.update()
me_movel_water_1276_3514_z_5 = bpy.data.meshes.new('Movel_water_1276_3514_z-5')
me_movel_water_1276_3514_z_5.from_pydata([(-0.4, -0.4, -0.06), (0.4, -0.4, -0.06), (0.4, 0.4, -0.06), (-0.4, 0.4, -0.06), (-0.4, -0.4, 0.06), (0.4, -0.4, 0.06), (0.4, 0.4, 0.06), (-0.4, 0.4, 0.06)], [], [(0, 1, 2, 3), (4, 7, 6, 5), (0, 4, 5, 1), (2, 6, 7, 3), (0, 3, 7, 4), (1, 5, 6, 2)])
me_movel_water_1276_3514_z_5.materials.append(mat_mat_moveis)
me_movel_water_1276_3514_z_5.update()
me_movel_water_1272_3515_z_5 = bpy.data.meshes.new('Movel_water_1272_3515_z-5')
me_movel_water_1272_3515_z_5.from_pydata([(-0.4, -0.4, -0.06), (0.4, -0.4, -0.06), (0.4, 0.4, -0.06), (-0.4, 0.4, -0.06), (-0.4, -0.4, 0.06), (0.4, -0.4, 0.06), (0.4, 0.4, 0.06), (-0.4, 0.4, 0.06)], [], [(0, 1, 2, 3), (4, 7, 6, 5), (0, 4, 5, 1), (2, 6, 7, 3), (0, 3, 7, 4), (1, 5, 6, 2)])
me_movel_water_1272_3515_z_5.materials.append(mat_mat_moveis)
me_movel_water_1272_3515_z_5.update()
me_movel_water_1273_3515_z_5 = bpy.data.meshes.new('Movel_water_1273_3515_z-5')
me_movel_water_1273_3515_z_5.from_pydata([(-0.4, -0.4, -0.06), (0.4, -0.4, -0.06), (0.4, 0.4, -0.06), (-0.4, 0.4, -0.06), (-0.4, -0.4, 0.06), (0.4, -0.4, 0.06), (0.4, 0.4, 0.06), (-0.4, 0.4, 0.06)], [], [(0, 1, 2, 3), (4, 7, 6, 5), (0, 4, 5, 1), (2, 6, 7, 3), (0, 3, 7, 4), (1, 5, 6, 2)])
me_movel_water_1273_3515_z_5.materials.append(mat_mat_moveis)
me_movel_water_1273_3515_z_5.update()
me_movel_sparkle_1274_3515_z20 = bpy.data.meshes.new('Movel_sparkle_1274_3515_z20')
me_movel_sparkle_1274_3515_z20.from_pydata([(-0.4, -0.4, -0.06), (0.4, -0.4, -0.06), (0.4, 0.4, -0.06), (-0.4, 0.4, -0.06), (-0.4, -0.4, 0.06), (0.4, -0.4, 0.06), (0.4, 0.4, 0.06), (-0.4, 0.4, 0.06)], [], [(0, 1, 2, 3), (4, 7, 6, 5), (0, 4, 5, 1), (2, 6, 7, 3), (0, 3, 7, 4), (1, 5, 6, 2)])
me_movel_sparkle_1274_3515_z20.materials.append(mat_mat_moveis)
me_movel_sparkle_1274_3515_z20.update()
me_movel_water_1274_3515_z_5 = bpy.data.meshes.new('Movel_water_1274_3515_z-5')
me_movel_water_1274_3515_z_5.from_pydata([(-0.4, -0.4, -0.06), (0.4, -0.4, -0.06), (0.4, 0.4, -0.06), (-0.4, 0.4, -0.06), (-0.4, -0.4, 0.06), (0.4, -0.4, 0.06), (0.4, 0.4, 0.06), (-0.4, 0.4, 0.06)], [], [(0, 1, 2, 3), (4, 7, 6, 5), (0, 4, 5, 1), (2, 6, 7, 3), (0, 3, 7, 4), (1, 5, 6, 2)])
me_movel_water_1274_3515_z_5.materials.append(mat_mat_moveis)
me_movel_water_1274_3515_z_5.update()
me_movel_water_1275_3515_z_5 = bpy.data.meshes.new('Movel_water_1275_3515_z-5')
me_movel_water_1275_3515_z_5.from_pydata([(-0.4, -0.4, -0.06), (0.4, -0.4, -0.06), (0.4, 0.4, -0.06), (-0.4, 0.4, -0.06), (-0.4, -0.4, 0.06), (0.4, -0.4, 0.06), (0.4, 0.4, 0.06), (-0.4, 0.4, 0.06)], [], [(0, 1, 2, 3), (4, 7, 6, 5), (0, 4, 5, 1), (2, 6, 7, 3), (0, 3, 7, 4), (1, 5, 6, 2)])
me_movel_water_1275_3515_z_5.materials.append(mat_mat_moveis)
me_movel_water_1275_3515_z_5.update()
me_movel_water_1276_3515_z_5 = bpy.data.meshes.new('Movel_water_1276_3515_z-5')
me_movel_water_1276_3515_z_5.from_pydata([(-0.4, -0.4, -0.06), (0.4, -0.4, -0.06), (0.4, 0.4, -0.06), (-0.4, 0.4, -0.06), (-0.4, -0.4, 0.06), (0.4, -0.4, 0.06), (0.4, 0.4, 0.06), (-0.4, 0.4, 0.06)], [], [(0, 1, 2, 3), (4, 7, 6, 5), (0, 4, 5, 1), (2, 6, 7, 3), (0, 3, 7, 4), (1, 5, 6, 2)])
me_movel_water_1276_3515_z_5.materials.append(mat_mat_moveis)
me_movel_water_1276_3515_z_5.update()

# ---- objects
ob_parede_externa_norte_y3511_x1272_1276 = bpy.data.objects.new('Parede_Externa_Norte_Y3511_X1272_1276', None)
ob_bloco_marble_wall_1272_3511_z15 = bpy.data.objects.new('Bloco_marble_wall_1272_3511_z15', me_bloco_marble_wall_1272_3511_z15)
ob_bloco_marble_wall_1273_3511_z16 = bpy.data.objects.new('Bloco_marble_wall_1273_3511_z16', me_bloco_marble_wall_1273_3511_z16)
ob_bloco_marble_wall_1274_3511_z16 = bpy.data.objects.new('Bloco_marble_wall_1274_3511_z16', me_bloco_marble_wall_1274_3511_z16)
ob_bloco_marble_wall_1275_3511_z16 = bpy.data.objects.new('Bloco_marble_wall_1275_3511_z16', me_bloco_marble_wall_1275_3511_z16)
ob_bloco_marble_arch_1276_3511_z_5 = bpy.data.objects.new('Bloco_marble_arch_1276_3511_z-5', me_bloco_marble_arch_1276_3511_z_5)
ob_bloco_marble_wall_1276_3511_z16 = bpy.data.objects.new('Bloco_marble_wall_1276_3511_z16', me_bloco_marble_wall_1276_3511_z16)
ob_parede_externa_sul_y3515_x1272_1276 = bpy.data.objects.new('Parede_Externa_Sul_Y3515_X1272_1276', None)
ob_bloco_marble_arch_1272_3515_z_5 = bpy.data.objects.new('Bloco_marble_arch_1272_3515_z-5', me_bloco_marble_arch_1272_3515_z_5)
ob_bloco_marble_arch_1273_3515_z_5 = bpy.data.objects.new('Bloco_marble_arch_1273_3515_z-5', me_bloco_marble_arch_1273_3515_z_5)
ob_bloco_marble_wall_1273_3515_z16 = bpy.data.objects.new('Bloco_marble_wall_1273_3515_z16', me_bloco_marble_wall_1273_3515_z16)
ob_bloco_marble_wall_1274_3515_z16 = bpy.data.objects.new('Bloco_marble_wall_1274_3515_z16', me_bloco_marble_wall_1274_3515_z16)
ob_bloco_marble_wall_1275_3515_z16 = bpy.data.objects.new('Bloco_marble_wall_1275_3515_z16', me_bloco_marble_wall_1275_3515_z16)
ob_bloco_marble_arch_1276_3515_z_5 = bpy.data.objects.new('Bloco_marble_arch_1276_3515_z-5', me_bloco_marble_arch_1276_3515_z_5)
ob_bloco_marble_wall_1276_3515_z16 = bpy.data.objects.new('Bloco_marble_wall_1276_3515_z16', me_bloco_marble_wall_1276_3515_z16)
ob_parede_externa_oeste_x1272_y3512_3512 = bpy.data.objects.new('Parede_Externa_Oeste_X1272_Y3512_3512', None)
ob_bloco_marble_wall_1272_3512_z16 = bpy.data.objects.new('Bloco_marble_wall_1272_3512_z16', me_bloco_marble_wall_1272_3512_z16)
ob_parede_externa_oeste_x1272_y3515_3515 = bpy.data.objects.new('Parede_Externa_Oeste_X1272_Y3515_3515', None)
ob_bloco_marble_wall_1272_3515_z16 = bpy.data.objects.new('Bloco_marble_wall_1272_3515_z16', me_bloco_marble_wall_1272_3515_z16)
ob_parede_externa_leste_x1276_y3512_3514 = bpy.data.objects.new('Parede_Externa_Leste_X1276_Y3512_3514', None)
ob_bloco_marble_arch_1276_3512_z_5 = bpy.data.objects.new('Bloco_marble_arch_1276_3512_z-5', me_bloco_marble_arch_1276_3512_z_5)
ob_bloco_marble_wall_1276_3512_z16 = bpy.data.objects.new('Bloco_marble_wall_1276_3512_z16', me_bloco_marble_wall_1276_3512_z16)
ob_bloco_marble_wall_1276_3513_z16 = bpy.data.objects.new('Bloco_marble_wall_1276_3513_z16', me_bloco_marble_wall_1276_3513_z16)
ob_bloco_marble_wall_1276_3514_z16 = bpy.data.objects.new('Bloco_marble_wall_1276_3514_z16', me_bloco_marble_wall_1276_3514_z16)
ob_parede_interna_ew_02_y3512_x1273_1273 = bpy.data.objects.new('Parede_Interna_EW_02_Y3512_X1273_1273', None)
ob_bloco_marble_column_1273_3512_z_5 = bpy.data.objects.new('Bloco_marble_column_1273_3512_z-5', me_bloco_marble_column_1273_3512_z_5)
ob_pisos_lajes = bpy.data.objects.new('Pisos_Lajes', None)
ob_piso_marble_1274_3513_z15 = bpy.data.objects.new('Piso_marble_1274_3513_z15', me_piso_marble_1274_3513_z15)
ob_piso_marble_1275_3513_z15 = bpy.data.objects.new('Piso_marble_1275_3513_z15', me_piso_marble_1275_3513_z15)
ob_piso_marble_1274_3514_z15 = bpy.data.objects.new('Piso_marble_1274_3514_z15', me_piso_marble_1274_3514_z15)
ob_piso_marble_1275_3514_z15 = bpy.data.objects.new('Piso_marble_1275_3514_z15', me_piso_marble_1275_3514_z15)
ob_escadas_corrim_os = bpy.data.objects.new('Escadas_Corrimãos', None)
ob_degrau_1272_3513_z15 = bpy.data.objects.new('Degrau_1272_3513_z15', me_degrau_1272_3513_z15)
ob_degrau_1273_3513_z15 = bpy.data.objects.new('Degrau_1273_3513_z15', me_degrau_1273_3513_z15)
ob_degrau_1272_3514_z15 = bpy.data.objects.new('Degrau_1272_3514_z15', me_degrau_1272_3514_z15)
ob_degrau_1273_3514_z15 = bpy.data.objects.new('Degrau_1273_3514_z15', me_degrau_1273_3514_z15)
ob_moveis_decoracoes = bpy.data.objects.new('Moveis_Decoracoes', None)
ob_movel_water_1272_3511_z_5 = bpy.data.objects.new('Movel_water_1272_3511_z-5', me_movel_water_1272_3511_z_5)
ob_movel_water_1273_3511_z_5 = bpy.data.objects.new('Movel_water_1273_3511_z-5', me_movel_water_1273_3511_z_5)
ob_movel_water_1274_3511_z_5 = bpy.data.objects.new('Movel_water_1274_3511_z-5', me_movel_water_1274_3511_z_5)
ob_movel_water_1275_3511_z_5 = bpy.data.objects.new('Movel_water_1275_3511_z-5', me_movel_water_1275_3511_z_5)
ob_movel_water_1276_3511_z_5 = bpy.data.objects.new('Movel_water_1276_3511_z-5', me_movel_water_1276_3511_z_5)
ob_movel_water_1272_3512_z_5 = bpy.data.objects.new('Movel_water_1272_3512_z-5', me_movel_water_1272_3512_z_5)
ob_movel_water_1273_3512_z_5 = bpy.data.objects.new('Movel_water_1273_3512_z-5', me_movel_water_1273_3512_z_5)
ob_movel_water_1274_3512_z_5 = bpy.data.objects.new('Movel_water_1274_3512_z-5', me_movel_water_1274_3512_z_5)
ob_movel_water_1275_3512_z_5 = bpy.data.objects.new('Movel_water_1275_3512_z-5', me_movel_water_1275_3512_z_5)
ob_movel_water_1276_3512_z_5 = bpy.data.objects.new('Movel_water_1276_3512_z-5', me_movel_water_1276_3512_z_5)
ob_movel_sparkle_1276_3512_z20 = bpy.data.objects.new('Movel_sparkle_1276_3512_z20', me_movel_sparkle_1276_3512_z20)
ob_movel_water_1272_3513_z_5 = bpy.data.objects.new('Movel_water_1272_3513_z-5', me_movel_water_1272_3513_z_5)
ob_movel_water_1273_3513_z_5 = bpy.data.objects.new('Movel_water_1273_3513_z-5', me_movel_water_1273_3513_z_5)
ob_movel_spirituality_1274_3513_z20 = bpy.data.objects.new('Movel_spirituality_1274_3513_z20', me_movel_spirituality_1274_3513_z20)
ob_movel_water_1274_3513_z_5 = bpy.data.objects.new('Movel_water_1274_3513_z-5', me_movel_water_1274_3513_z_5)
ob_movel_spirituality_1275_3513_z20 = bpy.data.objects.new('Movel_spirituality_1275_3513_z20', me_movel_spirituality_1275_3513_z20)
ob_movel_water_1275_3513_z_5 = bpy.data.objects.new('Movel_water_1275_3513_z-5', me_movel_water_1275_3513_z_5)
ob_movel_water_1276_3513_z_5 = bpy.data.objects.new('Movel_water_1276_3513_z-5', me_movel_water_1276_3513_z_5)
ob_movel_water_1272_3514_z_5 = bpy.data.objects.new('Movel_water_1272_3514_z-5', me_movel_water_1272_3514_z_5)
ob_movel_water_1273_3514_z_5 = bpy.data.objects.new('Movel_water_1273_3514_z-5', me_movel_water_1273_3514_z_5)
ob_movel_spirituality_1274_3514_z20 = bpy.data.objects.new('Movel_spirituality_1274_3514_z20', me_movel_spirituality_1274_3514_z20)
ob_movel_water_1274_3514_z_5 = bpy.data.objects.new('Movel_water_1274_3514_z-5', me_movel_water_1274_3514_z_5)
ob_movel_spirituality_1275_3514_z20 = bpy.data.objects.new('Movel_spirituality_1275_3514_z20', me_movel_spirituality_1275_3514_z20)
ob_movel_water_1275_3514_z_5 = bpy.data.objects.new('Movel_water_1275_3514_z-5', me_movel_water_1275_3514_z_5)
ob_movel_water_1276_3514_z_5 = bpy.data.objects.new('Movel_water_1276_3514_z-5', me_movel_water_1276_3514_z_5)
ob_movel_water_1272_3515_z_5 = bpy.data.objects.new('Movel_water_1272_3515_z-5', me_movel_water_1272_3515_z_5)
ob_movel_water_1273_3515_z_5 = bpy.data.objects.new('Movel_water_1273_3515_z-5', me_movel_water_1273_3515_z_5)
ob_movel_sparkle_1274_3515_z20 = bpy.data.objects.new('Movel_sparkle_1274_3515_z20', me_movel_sparkle_1274_3515_z20)
ob_movel_water_1274_3515_z_5 = bpy.data.objects.new('Movel_water_1274_3515_z-5', me_movel_water_1274_3515_z_5)
ob_movel_water_1275_3515_z_5 = bpy.data.objects.new('Movel_water_1275_3515_z-5', me_movel_water_1275_3515_z_5)
ob_movel_water_1276_3515_z_5 = bpy.data.objects.new('Movel_water_1276_3515_z-5', me_movel_water_1276_3515_z_5)

# ---- transforms, parenting, visibility, modifiers, constraints
ob_parede_externa_norte_y3511_x1272_1276.location = (0.0, -2.0, 0.0)
ob_parede_externa_norte_y3511_x1272_1276.empty_display_type = 'CUBE'
ob_bloco_marble_wall_1272_3511_z15.parent = ob_parede_externa_norte_y3511_x1272_1276
ob_bloco_marble_wall_1272_3511_z15.matrix_parent_inverse = Matrix(((1.0, -0.0, 0.0, -0.0), (-0.0, 1.0, -0.0, 2.0), (0.0, -0.0, 1.0, -0.0), (-0.0, 0.0, -0.0, 1.0)))
ob_bloco_marble_wall_1272_3511_z15.location = (-2.0, -2.325, 2.58)
ob_bloco_marble_wall_1273_3511_z16.parent = ob_parede_externa_norte_y3511_x1272_1276
ob_bloco_marble_wall_1273_3511_z16.matrix_parent_inverse = Matrix(((1.0, -0.0, 0.0, -0.0), (-0.0, 1.0, -0.0, 2.0), (0.0, -0.0, 1.0, -0.0), (-0.0, 0.0, -0.0, 1.0)))
ob_bloco_marble_wall_1273_3511_z16.location = (-1.0, -2.325, 2.7)
ob_bloco_marble_wall_1274_3511_z16.parent = ob_parede_externa_norte_y3511_x1272_1276
ob_bloco_marble_wall_1274_3511_z16.matrix_parent_inverse = Matrix(((1.0, -0.0, 0.0, -0.0), (-0.0, 1.0, -0.0, 2.0), (0.0, -0.0, 1.0, -0.0), (-0.0, 0.0, -0.0, 1.0)))
ob_bloco_marble_wall_1274_3511_z16.location = (0.0, -2.325, 2.7)
ob_bloco_marble_wall_1275_3511_z16.parent = ob_parede_externa_norte_y3511_x1272_1276
ob_bloco_marble_wall_1275_3511_z16.matrix_parent_inverse = Matrix(((1.0, -0.0, 0.0, -0.0), (-0.0, 1.0, -0.0, 2.0), (0.0, -0.0, 1.0, -0.0), (-0.0, 0.0, -0.0, 1.0)))
ob_bloco_marble_wall_1275_3511_z16.location = (1.0, -2.325, 2.7)
ob_bloco_marble_arch_1276_3511_z_5.parent = ob_parede_externa_norte_y3511_x1272_1276
ob_bloco_marble_arch_1276_3511_z_5.matrix_parent_inverse = Matrix(((1.0, -0.0, 0.0, -0.0), (-0.0, 1.0, -0.0, 2.0), (0.0, -0.0, 1.0, -0.0), (-0.0, 0.0, -0.0, 1.0)))
ob_bloco_marble_arch_1276_3511_z_5.location = (2.0, -2.325, 1.2)
ob_bloco_marble_wall_1276_3511_z16.parent = ob_parede_externa_norte_y3511_x1272_1276
ob_bloco_marble_wall_1276_3511_z16.matrix_parent_inverse = Matrix(((1.0, -0.0, 0.0, -0.0), (-0.0, 1.0, -0.0, 2.0), (0.0, -0.0, 1.0, -0.0), (-0.0, 0.0, -0.0, 1.0)))
ob_bloco_marble_wall_1276_3511_z16.location = (2.0, -2.325, 2.7)
ob_parede_externa_sul_y3515_x1272_1276.location = (0.0, 2.0, 0.0)
ob_parede_externa_sul_y3515_x1272_1276.empty_display_type = 'CUBE'
ob_bloco_marble_arch_1272_3515_z_5.parent = ob_parede_externa_sul_y3515_x1272_1276
ob_bloco_marble_arch_1272_3515_z_5.matrix_parent_inverse = Matrix(((1.0, -0.0, 0.0, -0.0), (-0.0, 1.0, -0.0, -2.0), (0.0, -0.0, 1.0, -0.0), (-0.0, 0.0, -0.0, 1.0)))
ob_bloco_marble_arch_1272_3515_z_5.location = (-2.0, 1.675, 1.2)
ob_bloco_marble_arch_1273_3515_z_5.parent = ob_parede_externa_sul_y3515_x1272_1276
ob_bloco_marble_arch_1273_3515_z_5.matrix_parent_inverse = Matrix(((1.0, -0.0, 0.0, -0.0), (-0.0, 1.0, -0.0, -2.0), (0.0, -0.0, 1.0, -0.0), (-0.0, 0.0, -0.0, 1.0)))
ob_bloco_marble_arch_1273_3515_z_5.location = (-1.0, 1.675, 1.2)
ob_bloco_marble_wall_1273_3515_z16.parent = ob_parede_externa_sul_y3515_x1272_1276
ob_bloco_marble_wall_1273_3515_z16.matrix_parent_inverse = Matrix(((1.0, -0.0, 0.0, -0.0), (-0.0, 1.0, -0.0, -2.0), (0.0, -0.0, 1.0, -0.0), (-0.0, 0.0, -0.0, 1.0)))
ob_bloco_marble_wall_1273_3515_z16.location = (-1.0, 1.675, 2.7)
ob_bloco_marble_wall_1274_3515_z16.parent = ob_parede_externa_sul_y3515_x1272_1276
ob_bloco_marble_wall_1274_3515_z16.matrix_parent_inverse = Matrix(((1.0, -0.0, 0.0, -0.0), (-0.0, 1.0, -0.0, -2.0), (0.0, -0.0, 1.0, -0.0), (-0.0, 0.0, -0.0, 1.0)))
ob_bloco_marble_wall_1274_3515_z16.location = (0.0, 1.675, 2.7)
ob_bloco_marble_wall_1275_3515_z16.parent = ob_parede_externa_sul_y3515_x1272_1276
ob_bloco_marble_wall_1275_3515_z16.matrix_parent_inverse = Matrix(((1.0, -0.0, 0.0, -0.0), (-0.0, 1.0, -0.0, -2.0), (0.0, -0.0, 1.0, -0.0), (-0.0, 0.0, -0.0, 1.0)))
ob_bloco_marble_wall_1275_3515_z16.location = (1.0, 1.675, 2.7)
ob_bloco_marble_arch_1276_3515_z_5.parent = ob_parede_externa_sul_y3515_x1272_1276
ob_bloco_marble_arch_1276_3515_z_5.matrix_parent_inverse = Matrix(((1.0, -0.0, 0.0, -0.0), (-0.0, 1.0, -0.0, -2.0), (0.0, -0.0, 1.0, -0.0), (-0.0, 0.0, -0.0, 1.0)))
ob_bloco_marble_arch_1276_3515_z_5.location = (2.0, 1.675, 1.2)
ob_bloco_marble_wall_1276_3515_z16.parent = ob_parede_externa_sul_y3515_x1272_1276
ob_bloco_marble_wall_1276_3515_z16.matrix_parent_inverse = Matrix(((1.0, -0.0, 0.0, -0.0), (-0.0, 1.0, -0.0, -2.0), (0.0, -0.0, 1.0, -0.0), (-0.0, 0.0, -0.0, 1.0)))
ob_bloco_marble_wall_1276_3515_z16.location = (2.0, 1.675, 2.7)
ob_parede_externa_oeste_x1272_y3512_3512.location = (-2.0, -1.0, 2.52)
ob_parede_externa_oeste_x1272_y3512_3512.empty_display_type = 'CUBE'
ob_bloco_marble_wall_1272_3512_z16.parent = ob_parede_externa_oeste_x1272_y3512_3512
ob_bloco_marble_wall_1272_3512_z16.matrix_parent_inverse = Matrix(((1.0, -0.0, 0.0, 2.0), (-0.0, 1.0, -0.0, 1.0), (0.0, -0.0, 1.0, -2.52), (-0.0, 0.0, -0.0, 1.0)))
ob_bloco_marble_wall_1272_3512_z16.location = (-2.325, -1.0, 2.7)
ob_parede_externa_oeste_x1272_y3515_3515.location = (-2.0, 2.0, 2.52)
ob_parede_externa_oeste_x1272_y3515_3515.empty_display_type = 'CUBE'
ob_bloco_marble_wall_1272_3515_z16.parent = ob_parede_externa_oeste_x1272_y3515_3515
ob_bloco_marble_wall_1272_3515_z16.matrix_parent_inverse = Matrix(((1.0, -0.0, 0.0, 2.0), (-0.0, 1.0, -0.0, -2.0), (0.0, -0.0, 1.0, -2.52), (-0.0, 0.0, -0.0, 1.0)))
ob_bloco_marble_wall_1272_3515_z16.location = (-2.325, 2.0, 2.7)
ob_parede_externa_leste_x1276_y3512_3514.location = (2.0, 0.0, 0.0)
ob_parede_externa_leste_x1276_y3512_3514.empty_display_type = 'CUBE'
ob_bloco_marble_arch_1276_3512_z_5.parent = ob_parede_externa_leste_x1276_y3512_3514
ob_bloco_marble_arch_1276_3512_z_5.matrix_parent_inverse = Matrix(((1.0, -0.0, 0.0, -2.0), (-0.0, 1.0, -0.0, 0.0), (0.0, -0.0, 1.0, -0.0), (-0.0, 0.0, -0.0, 1.0)))
ob_bloco_marble_arch_1276_3512_z_5.location = (1.675, -1.0, 1.2)
ob_bloco_marble_wall_1276_3512_z16.parent = ob_parede_externa_leste_x1276_y3512_3514
ob_bloco_marble_wall_1276_3512_z16.matrix_parent_inverse = Matrix(((1.0, -0.0, 0.0, -2.0), (-0.0, 1.0, -0.0, 0.0), (0.0, -0.0, 1.0, -0.0), (-0.0, 0.0, -0.0, 1.0)))
ob_bloco_marble_wall_1276_3512_z16.location = (1.675, -1.0, 2.7)
ob_bloco_marble_wall_1276_3513_z16.parent = ob_parede_externa_leste_x1276_y3512_3514
ob_bloco_marble_wall_1276_3513_z16.matrix_parent_inverse = Matrix(((1.0, -0.0, 0.0, -2.0), (-0.0, 1.0, -0.0, 0.0), (0.0, -0.0, 1.0, -0.0), (-0.0, 0.0, -0.0, 1.0)))
ob_bloco_marble_wall_1276_3513_z16.location = (1.675, 0.0, 2.7)
ob_bloco_marble_wall_1276_3514_z16.parent = ob_parede_externa_leste_x1276_y3512_3514
ob_bloco_marble_wall_1276_3514_z16.matrix_parent_inverse = Matrix(((1.0, -0.0, 0.0, -2.0), (-0.0, 1.0, -0.0, 0.0), (0.0, -0.0, 1.0, -0.0), (-0.0, 0.0, -0.0, 1.0)))
ob_bloco_marble_wall_1276_3514_z16.location = (1.675, 1.0, 2.7)
ob_parede_interna_ew_02_y3512_x1273_1273.location = (-1.0, -1.0, 0.0)
ob_parede_interna_ew_02_y3512_x1273_1273.empty_display_type = 'CUBE'
ob_bloco_marble_column_1273_3512_z_5.parent = ob_parede_interna_ew_02_y3512_x1273_1273
ob_bloco_marble_column_1273_3512_z_5.matrix_parent_inverse = Matrix(((1.0, -0.0, 0.0, 1.0), (-0.0, 1.0, -0.0, 1.0), (0.0, -0.0, 1.0, -0.0), (-0.0, 0.0, -0.0, 1.0)))
ob_bloco_marble_column_1273_3512_z_5.location = (-1.0, -1.325, 1.2)
ob_pisos_lajes.location = (0.0, 0.0, 0.0)
ob_pisos_lajes.empty_display_type = 'CUBE'
ob_piso_marble_1274_3513_z15.parent = ob_pisos_lajes
ob_piso_marble_1274_3513_z15.location = (0.0, 0.0, 2.35)
ob_piso_marble_1275_3513_z15.parent = ob_pisos_lajes
ob_piso_marble_1275_3513_z15.location = (1.0, 0.0, 2.35)
ob_piso_marble_1274_3514_z15.parent = ob_pisos_lajes
ob_piso_marble_1274_3514_z15.location = (0.0, 1.0, 2.35)
ob_piso_marble_1275_3514_z15.parent = ob_pisos_lajes
ob_piso_marble_1275_3514_z15.location = (1.0, 1.0, 2.35)
ob_escadas_corrim_os.location = (0.0, 0.0, 0.0)
ob_escadas_corrim_os.empty_display_type = 'CUBE'
ob_degrau_1272_3513_z15.parent = ob_escadas_corrim_os
ob_degrau_1272_3513_z15.location = (-2.0, 0.0, 2.525)
ob_degrau_1273_3513_z15.parent = ob_escadas_corrim_os
ob_degrau_1273_3513_z15.location = (-1.0, 0.0, 2.525)
ob_degrau_1272_3514_z15.parent = ob_escadas_corrim_os
ob_degrau_1272_3514_z15.location = (-2.0, 1.0, 2.525)
ob_degrau_1273_3514_z15.parent = ob_escadas_corrim_os
ob_degrau_1273_3514_z15.location = (-1.0, 1.0, 2.525)
ob_moveis_decoracoes.location = (0.0, 0.0, 0.0)
ob_moveis_decoracoes.empty_display_type = 'CUBE'
ob_movel_water_1272_3511_z_5.parent = ob_moveis_decoracoes
ob_movel_water_1272_3511_z_5.location = (-2.0, -2.0, 0.06)
ob_movel_water_1273_3511_z_5.parent = ob_moveis_decoracoes
ob_movel_water_1273_3511_z_5.location = (-1.0, -2.0, 0.06)
ob_movel_water_1274_3511_z_5.parent = ob_moveis_decoracoes
ob_movel_water_1274_3511_z_5.location = (0.0, -2.0, 0.06)
ob_movel_water_1275_3511_z_5.parent = ob_moveis_decoracoes
ob_movel_water_1275_3511_z_5.location = (1.0, -2.0, 0.06)
ob_movel_water_1276_3511_z_5.parent = ob_moveis_decoracoes
ob_movel_water_1276_3511_z_5.location = (2.0, -2.0, 0.06)
ob_movel_water_1272_3512_z_5.parent = ob_moveis_decoracoes
ob_movel_water_1272_3512_z_5.location = (-2.0, -1.0, 0.06)
ob_movel_water_1273_3512_z_5.parent = ob_moveis_decoracoes
ob_movel_water_1273_3512_z_5.location = (-1.0, -1.0, 0.06)
ob_movel_water_1274_3512_z_5.parent = ob_moveis_decoracoes
ob_movel_water_1274_3512_z_5.location = (0.0, -1.0, 0.06)
ob_movel_water_1275_3512_z_5.parent = ob_moveis_decoracoes
ob_movel_water_1275_3512_z_5.location = (1.0, -1.0, 0.06)
ob_movel_water_1276_3512_z_5.parent = ob_moveis_decoracoes
ob_movel_water_1276_3512_z_5.location = (2.0, -1.0, 0.06)
ob_movel_sparkle_1276_3512_z20.parent = ob_moveis_decoracoes
ob_movel_sparkle_1276_3512_z20.location = (2.0, -1.0, 3.06)
ob_movel_water_1272_3513_z_5.parent = ob_moveis_decoracoes
ob_movel_water_1272_3513_z_5.location = (-2.0, 0.0, 0.06)
ob_movel_water_1273_3513_z_5.parent = ob_moveis_decoracoes
ob_movel_water_1273_3513_z_5.location = (-1.0, 0.0, 0.06)
ob_movel_spirituality_1274_3513_z20.parent = ob_moveis_decoracoes
ob_movel_spirituality_1274_3513_z20.location = (0.0, 0.0, 3.06)
ob_movel_water_1274_3513_z_5.parent = ob_moveis_decoracoes
ob_movel_water_1274_3513_z_5.location = (0.0, 0.0, 0.06)
ob_movel_spirituality_1275_3513_z20.parent = ob_moveis_decoracoes
ob_movel_spirituality_1275_3513_z20.location = (1.0, 0.0, 3.06)
ob_movel_water_1275_3513_z_5.parent = ob_moveis_decoracoes
ob_movel_water_1275_3513_z_5.location = (1.0, 0.0, 0.06)
ob_movel_water_1276_3513_z_5.parent = ob_moveis_decoracoes
ob_movel_water_1276_3513_z_5.location = (2.0, 0.0, 0.06)
ob_movel_water_1272_3514_z_5.parent = ob_moveis_decoracoes
ob_movel_water_1272_3514_z_5.location = (-2.0, 1.0, 0.06)
ob_movel_water_1273_3514_z_5.parent = ob_moveis_decoracoes
ob_movel_water_1273_3514_z_5.location = (-1.0, 1.0, 0.06)
ob_movel_spirituality_1274_3514_z20.parent = ob_moveis_decoracoes
ob_movel_spirituality_1274_3514_z20.location = (0.0, 1.0, 3.06)
ob_movel_water_1274_3514_z_5.parent = ob_moveis_decoracoes
ob_movel_water_1274_3514_z_5.location = (0.0, 1.0, 0.06)
ob_movel_spirituality_1275_3514_z20.parent = ob_moveis_decoracoes
ob_movel_spirituality_1275_3514_z20.location = (1.0, 1.0, 3.06)
ob_movel_water_1275_3514_z_5.parent = ob_moveis_decoracoes
ob_movel_water_1275_3514_z_5.location = (1.0, 1.0, 0.06)
ob_movel_water_1276_3514_z_5.parent = ob_moveis_decoracoes
ob_movel_water_1276_3514_z_5.location = (2.0, 1.0, 0.06)
ob_movel_water_1272_3515_z_5.parent = ob_moveis_decoracoes
ob_movel_water_1272_3515_z_5.location = (-2.0, 2.0, 0.06)
ob_movel_water_1273_3515_z_5.parent = ob_moveis_decoracoes
ob_movel_water_1273_3515_z_5.location = (-1.0, 2.0, 0.06)
ob_movel_sparkle_1274_3515_z20.parent = ob_moveis_decoracoes
ob_movel_sparkle_1274_3515_z20.location = (0.0, 2.0, 3.06)
ob_movel_water_1274_3515_z_5.parent = ob_moveis_decoracoes
ob_movel_water_1274_3515_z_5.location = (0.0, 2.0, 0.06)
ob_movel_water_1275_3515_z_5.parent = ob_moveis_decoracoes
ob_movel_water_1275_3515_z_5.location = (1.0, 2.0, 0.06)
ob_movel_water_1276_3515_z_5.parent = ob_moveis_decoracoes
ob_movel_water_1276_3515_z_5.location = (2.0, 2.0, 0.06)

# ---- collection membership
col_01_paredes_externas.objects.link(ob_parede_externa_norte_y3511_x1272_1276)
col_01_paredes_externas.objects.link(ob_bloco_marble_wall_1272_3511_z15)
col_01_paredes_externas.objects.link(ob_bloco_marble_wall_1273_3511_z16)
col_01_paredes_externas.objects.link(ob_bloco_marble_wall_1274_3511_z16)
col_01_paredes_externas.objects.link(ob_bloco_marble_wall_1275_3511_z16)
col_01_paredes_externas.objects.link(ob_bloco_marble_arch_1276_3511_z_5)
col_01_paredes_externas.objects.link(ob_bloco_marble_wall_1276_3511_z16)
col_01_paredes_externas.objects.link(ob_parede_externa_sul_y3515_x1272_1276)
col_01_paredes_externas.objects.link(ob_bloco_marble_arch_1272_3515_z_5)
col_01_paredes_externas.objects.link(ob_bloco_marble_arch_1273_3515_z_5)
col_01_paredes_externas.objects.link(ob_bloco_marble_wall_1273_3515_z16)
col_01_paredes_externas.objects.link(ob_bloco_marble_wall_1274_3515_z16)
col_01_paredes_externas.objects.link(ob_bloco_marble_wall_1275_3515_z16)
col_01_paredes_externas.objects.link(ob_bloco_marble_arch_1276_3515_z_5)
col_01_paredes_externas.objects.link(ob_bloco_marble_wall_1276_3515_z16)
col_01_paredes_externas.objects.link(ob_parede_externa_oeste_x1272_y3512_3512)
col_01_paredes_externas.objects.link(ob_bloco_marble_wall_1272_3512_z16)
col_01_paredes_externas.objects.link(ob_parede_externa_oeste_x1272_y3515_3515)
col_01_paredes_externas.objects.link(ob_bloco_marble_wall_1272_3515_z16)
col_01_paredes_externas.objects.link(ob_parede_externa_leste_x1276_y3512_3514)
col_01_paredes_externas.objects.link(ob_bloco_marble_arch_1276_3512_z_5)
col_01_paredes_externas.objects.link(ob_bloco_marble_wall_1276_3512_z16)
col_01_paredes_externas.objects.link(ob_bloco_marble_wall_1276_3513_z16)
col_01_paredes_externas.objects.link(ob_bloco_marble_wall_1276_3514_z16)
col_02_paredes_internas.objects.link(ob_parede_interna_ew_02_y3512_x1273_1273)
col_02_paredes_internas.objects.link(ob_bloco_marble_column_1273_3512_z_5)
col_03_pisos_escadas.objects.link(ob_pisos_lajes)
col_03_pisos_escadas.objects.link(ob_piso_marble_1274_3513_z15)
col_03_pisos_escadas.objects.link(ob_piso_marble_1275_3513_z15)
col_03_pisos_escadas.objects.link(ob_piso_marble_1274_3514_z15)
col_03_pisos_escadas.objects.link(ob_piso_marble_1275_3514_z15)
col_03_pisos_escadas.objects.link(ob_escadas_corrim_os)
col_03_pisos_escadas.objects.link(ob_degrau_1272_3513_z15)
col_03_pisos_escadas.objects.link(ob_degrau_1273_3513_z15)
col_03_pisos_escadas.objects.link(ob_degrau_1272_3514_z15)
col_03_pisos_escadas.objects.link(ob_degrau_1273_3514_z15)
col_04_moveis_decoracoes.objects.link(ob_moveis_decoracoes)
col_04_moveis_decoracoes.objects.link(ob_movel_water_1272_3511_z_5)
col_04_moveis_decoracoes.objects.link(ob_movel_water_1273_3511_z_5)
col_04_moveis_decoracoes.objects.link(ob_movel_water_1274_3511_z_5)
col_04_moveis_decoracoes.objects.link(ob_movel_water_1275_3511_z_5)
col_04_moveis_decoracoes.objects.link(ob_movel_water_1276_3511_z_5)
col_04_moveis_decoracoes.objects.link(ob_movel_water_1272_3512_z_5)
col_04_moveis_decoracoes.objects.link(ob_movel_water_1273_3512_z_5)
col_04_moveis_decoracoes.objects.link(ob_movel_water_1274_3512_z_5)
col_04_moveis_decoracoes.objects.link(ob_movel_water_1275_3512_z_5)
col_04_moveis_decoracoes.objects.link(ob_movel_water_1276_3512_z_5)
col_04_moveis_decoracoes.objects.link(ob_movel_sparkle_1276_3512_z20)
col_04_moveis_decoracoes.objects.link(ob_movel_water_1272_3513_z_5)
col_04_moveis_decoracoes.objects.link(ob_movel_water_1273_3513_z_5)
col_04_moveis_decoracoes.objects.link(ob_movel_spirituality_1274_3513_z20)
col_04_moveis_decoracoes.objects.link(ob_movel_water_1274_3513_z_5)
col_04_moveis_decoracoes.objects.link(ob_movel_spirituality_1275_3513_z20)
col_04_moveis_decoracoes.objects.link(ob_movel_water_1275_3513_z_5)
col_04_moveis_decoracoes.objects.link(ob_movel_water_1276_3513_z_5)
col_04_moveis_decoracoes.objects.link(ob_movel_water_1272_3514_z_5)
col_04_moveis_decoracoes.objects.link(ob_movel_water_1273_3514_z_5)
col_04_moveis_decoracoes.objects.link(ob_movel_spirituality_1274_3514_z20)
col_04_moveis_decoracoes.objects.link(ob_movel_water_1274_3514_z_5)
col_04_moveis_decoracoes.objects.link(ob_movel_spirituality_1275_3514_z20)
col_04_moveis_decoracoes.objects.link(ob_movel_water_1275_3514_z_5)
col_04_moveis_decoracoes.objects.link(ob_movel_water_1276_3514_z_5)
col_04_moveis_decoracoes.objects.link(ob_movel_water_1272_3515_z_5)
col_04_moveis_decoracoes.objects.link(ob_movel_water_1273_3515_z_5)
col_04_moveis_decoracoes.objects.link(ob_movel_sparkle_1274_3515_z20)
col_04_moveis_decoracoes.objects.link(ob_movel_water_1274_3515_z_5)
col_04_moveis_decoracoes.objects.link(ob_movel_water_1275_3515_z_5)
col_04_moveis_decoracoes.objects.link(ob_movel_water_1276_3515_z_5)

# ---- scene / render settings (as saved in the file)
scene.frame_start = 1; scene.frame_end = 250; scene.frame_set(1)
scene.render.engine = 'BLENDER_EEVEE_NEXT'
scene.render.bake_bias = 0.0
scene.render.bake_samples = 0
scene.cycles.sampling_pattern = 'TABULATED_SOBOL'
scene.eevee.use_volume_custom_range = False
bpy.context.view_layer.update()

# ---- added for rendering (the .blend has no active camera and no usable light): camera, sun + grey world if the file has none
cam_auto = bpy.data.cameras.new('AutoCamera')
cam_auto.lens = 50.0
cam_auto.sensor_width = 36.0
cam_auto.clip_end = 1000.0
ob_auto_camera = bpy.data.objects.new('AutoCamera', cam_auto)
scene.collection.objects.link(ob_auto_camera)
ob_auto_camera.location = (7.15088, -8.58106, 7.2807)
ob_auto_camera.rotation_euler = (1.09748, -7.21219e-08, 0.694738)
scene.camera = ob_auto_camera
light_auto_sun = bpy.data.lights.new('AutoSun', 'SUN')
light_auto_sun.energy = 3.0
light_auto_sun.angle = 0.0523599
ob_auto_sun = bpy.data.objects.new('AutoSun', light_auto_sun)
scene.collection.objects.link(ob_auto_sun)
ob_auto_sun.rotation_euler = (0.872665, 0.174533, 0.523599)
if scene.world is None:
    world_auto = bpy.data.worlds.new('AutoWorld')
    world_auto.color = (0.3, 0.3, 0.3)
    scene.world = world_auto
bpy.context.view_layer.update()

